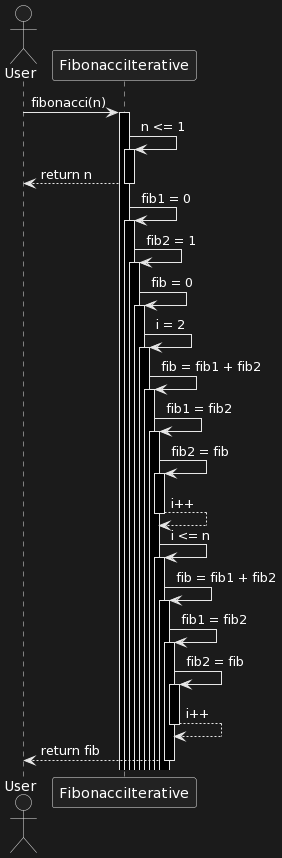

The diagram above was rendered by PlantUML. Its source (embedded in the PNG):
@startuml
actor User

User -> FibonacciIterative: fibonacci(n)
activate FibonacciIterative

FibonacciIterative -> FibonacciIterative: n <= 1
activate FibonacciIterative
FibonacciIterative --> User: return n
deactivate FibonacciIterative

FibonacciIterative -> FibonacciIterative: fib1 = 0
activate FibonacciIterative
FibonacciIterative -> FibonacciIterative: fib2 = 1
activate FibonacciIterative
FibonacciIterative -> FibonacciIterative: fib = 0
activate FibonacciIterative

FibonacciIterative -> FibonacciIterative: i = 2
activate FibonacciIterative
FibonacciIterative -> FibonacciIterative: fib = fib1 + fib2
activate FibonacciIterative
FibonacciIterative -> FibonacciIterative: fib1 = fib2
activate FibonacciIterative
FibonacciIterative -> FibonacciIterative: fib2 = fib
activate FibonacciIterative
FibonacciIterative --> FibonacciIterative: i++
deactivate FibonacciIterative

FibonacciIterative -> FibonacciIterative: i <= n
activate FibonacciIterative
FibonacciIterative -> FibonacciIterative: fib = fib1 + fib2
activate FibonacciIterative
FibonacciIterative -> FibonacciIterative: fib1 = fib2
activate FibonacciIterative
FibonacciIterative -> FibonacciIterative: fib2 = fib
activate FibonacciIterative
FibonacciIterative --> FibonacciIterative: i++
deactivate FibonacciIterative

FibonacciIterative --> User: return fib
deactivate FibonacciIterative
@enduml